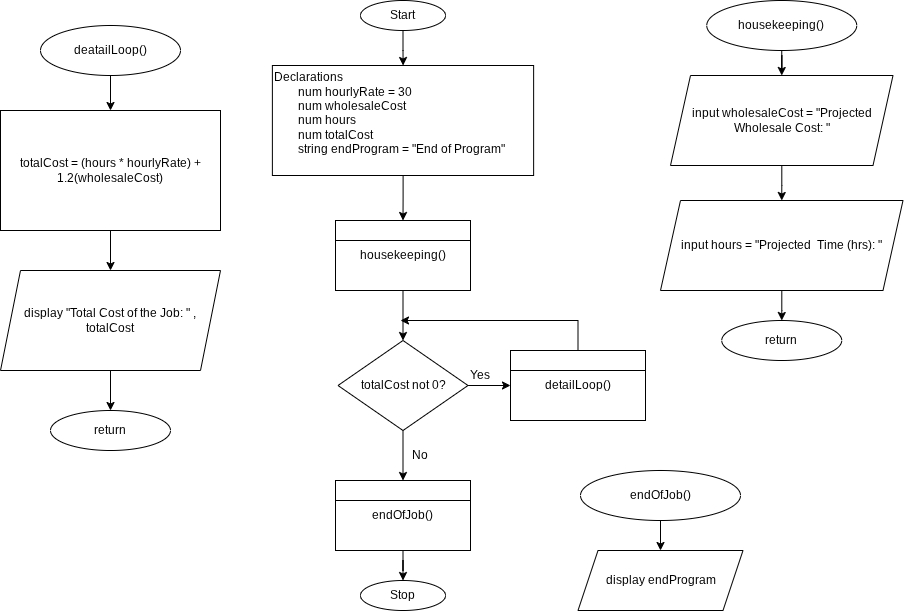

The diagram above was exported from draw.io. Its source (the exported page's mxGraphModel, read from the mxfile embedded in the PNG):
<mxGraphModel dx="1177" dy="684" grid="1" gridSize="10" guides="1" tooltips="1" connect="1" arrows="1" fold="1" page="1" pageScale="1" pageWidth="850" pageHeight="1100" math="0" shadow="0">
  <root>
    <mxCell id="0" />
    <mxCell id="1" parent="0" />
    <mxCell id="DEEN9Du1eo4HTn5YQYYN-5" style="edgeStyle=orthogonalEdgeStyle;rounded=0;orthogonalLoop=1;jettySize=auto;html=1;" edge="1" parent="1" source="DEEN9Du1eo4HTn5YQYYN-1" target="DEEN9Du1eo4HTn5YQYYN-2">
      <mxGeometry relative="1" as="geometry" />
    </mxCell>
    <mxCell id="DEEN9Du1eo4HTn5YQYYN-1" value="Start" style="ellipse;whiteSpace=wrap;html=1;" vertex="1" parent="1">
      <mxGeometry x="400" y="30" width="85" height="30" as="geometry" />
    </mxCell>
    <mxCell id="DEEN9Du1eo4HTn5YQYYN-7" style="edgeStyle=orthogonalEdgeStyle;rounded=0;orthogonalLoop=1;jettySize=auto;html=1;entryX=0.5;entryY=0;entryDx=0;entryDy=0;" edge="1" parent="1" source="DEEN9Du1eo4HTn5YQYYN-2" target="DEEN9Du1eo4HTn5YQYYN-6">
      <mxGeometry relative="1" as="geometry" />
    </mxCell>
    <mxCell id="DEEN9Du1eo4HTn5YQYYN-2" value="Declarations&lt;div&gt;&lt;span style=&quot;white-space: pre;&quot;&gt;&#09;&lt;/span&gt;num hourlyRate = 30&lt;/div&gt;&lt;div&gt;&lt;span style=&quot;white-space: pre;&quot;&gt;&#09;&lt;/span&gt;num wholesaleCost&lt;/div&gt;&lt;div&gt;&lt;span style=&quot;white-space: pre;&quot;&gt;&#09;&lt;/span&gt;num hours&lt;br&gt;&lt;div&gt;&lt;span style=&quot;white-space: pre;&quot;&gt;&#09;&lt;/span&gt;num totalCost&lt;br&gt;&lt;/div&gt;&lt;div&gt;&lt;span style=&quot;white-space: pre;&quot;&gt;&#09;&lt;/span&gt;string endProgram = &quot;End of Program&quot;&lt;/div&gt;&lt;div&gt;&lt;br&gt;&lt;/div&gt;&lt;/div&gt;" style="rounded=0;whiteSpace=wrap;html=1;align=left;" vertex="1" parent="1">
      <mxGeometry x="311.88" y="95" width="261.25" height="110" as="geometry" />
    </mxCell>
    <mxCell id="DEEN9Du1eo4HTn5YQYYN-9" style="edgeStyle=orthogonalEdgeStyle;rounded=0;orthogonalLoop=1;jettySize=auto;html=1;entryX=0.5;entryY=0;entryDx=0;entryDy=0;" edge="1" parent="1" source="DEEN9Du1eo4HTn5YQYYN-6" target="DEEN9Du1eo4HTn5YQYYN-8">
      <mxGeometry relative="1" as="geometry" />
    </mxCell>
    <mxCell id="DEEN9Du1eo4HTn5YQYYN-6" value="housekeeping()" style="shape=internalStorage;whiteSpace=wrap;html=1;backgroundOutline=1;dx=0;dy=20;" vertex="1" parent="1">
      <mxGeometry x="375" y="250" width="135" height="70" as="geometry" />
    </mxCell>
    <mxCell id="DEEN9Du1eo4HTn5YQYYN-11" style="edgeStyle=orthogonalEdgeStyle;rounded=0;orthogonalLoop=1;jettySize=auto;html=1;entryX=0;entryY=0.5;entryDx=0;entryDy=0;" edge="1" parent="1" source="DEEN9Du1eo4HTn5YQYYN-8" target="DEEN9Du1eo4HTn5YQYYN-10">
      <mxGeometry relative="1" as="geometry" />
    </mxCell>
    <mxCell id="DEEN9Du1eo4HTn5YQYYN-20" style="edgeStyle=orthogonalEdgeStyle;rounded=0;orthogonalLoop=1;jettySize=auto;html=1;entryX=0.5;entryY=0;entryDx=0;entryDy=0;" edge="1" parent="1" source="DEEN9Du1eo4HTn5YQYYN-8" target="DEEN9Du1eo4HTn5YQYYN-19">
      <mxGeometry relative="1" as="geometry" />
    </mxCell>
    <mxCell id="DEEN9Du1eo4HTn5YQYYN-8" value="totalCost not 0?" style="rhombus;whiteSpace=wrap;html=1;" vertex="1" parent="1">
      <mxGeometry x="377.5" y="370" width="130" height="90" as="geometry" />
    </mxCell>
    <mxCell id="DEEN9Du1eo4HTn5YQYYN-14" style="edgeStyle=orthogonalEdgeStyle;rounded=0;orthogonalLoop=1;jettySize=auto;html=1;exitX=0.5;exitY=0;exitDx=0;exitDy=0;" edge="1" parent="1" source="DEEN9Du1eo4HTn5YQYYN-10">
      <mxGeometry relative="1" as="geometry">
        <mxPoint x="440" y="350" as="targetPoint" />
        <Array as="points">
          <mxPoint x="618" y="350" />
        </Array>
      </mxGeometry>
    </mxCell>
    <mxCell id="DEEN9Du1eo4HTn5YQYYN-10" value="detailLoop()" style="shape=internalStorage;whiteSpace=wrap;html=1;backgroundOutline=1;dx=0;dy=20;" vertex="1" parent="1">
      <mxGeometry x="550" y="380" width="135" height="70" as="geometry" />
    </mxCell>
    <mxCell id="DEEN9Du1eo4HTn5YQYYN-16" value="Yes" style="text;html=1;whiteSpace=wrap;strokeColor=none;fillColor=none;align=center;verticalAlign=middle;rounded=0;" vertex="1" parent="1">
      <mxGeometry x="490" y="390" width="60" height="30" as="geometry" />
    </mxCell>
    <mxCell id="DEEN9Du1eo4HTn5YQYYN-23" style="edgeStyle=orthogonalEdgeStyle;rounded=0;orthogonalLoop=1;jettySize=auto;html=1;entryX=0.5;entryY=0;entryDx=0;entryDy=0;" edge="1" parent="1" source="DEEN9Du1eo4HTn5YQYYN-19" target="DEEN9Du1eo4HTn5YQYYN-22">
      <mxGeometry relative="1" as="geometry" />
    </mxCell>
    <mxCell id="DEEN9Du1eo4HTn5YQYYN-19" value="endOfJob()" style="shape=internalStorage;whiteSpace=wrap;html=1;backgroundOutline=1;dx=0;dy=20;" vertex="1" parent="1">
      <mxGeometry x="375" y="510" width="135" height="70" as="geometry" />
    </mxCell>
    <mxCell id="DEEN9Du1eo4HTn5YQYYN-21" value="No" style="text;html=1;whiteSpace=wrap;strokeColor=none;fillColor=none;align=center;verticalAlign=middle;rounded=0;" vertex="1" parent="1">
      <mxGeometry x="430" y="470" width="60" height="30" as="geometry" />
    </mxCell>
    <mxCell id="DEEN9Du1eo4HTn5YQYYN-22" value="Stop" style="ellipse;whiteSpace=wrap;html=1;" vertex="1" parent="1">
      <mxGeometry x="400" y="610" width="85" height="30" as="geometry" />
    </mxCell>
    <mxCell id="DEEN9Du1eo4HTn5YQYYN-28" style="edgeStyle=orthogonalEdgeStyle;rounded=0;orthogonalLoop=1;jettySize=auto;html=1;entryX=0.5;entryY=0;entryDx=0;entryDy=0;" edge="1" parent="1" source="DEEN9Du1eo4HTn5YQYYN-24" target="DEEN9Du1eo4HTn5YQYYN-25">
      <mxGeometry relative="1" as="geometry" />
    </mxCell>
    <mxCell id="DEEN9Du1eo4HTn5YQYYN-24" value="housekeeping()" style="ellipse;whiteSpace=wrap;html=1;" vertex="1" parent="1">
      <mxGeometry x="746.25" y="30" width="150" height="50" as="geometry" />
    </mxCell>
    <mxCell id="DEEN9Du1eo4HTn5YQYYN-29" style="edgeStyle=orthogonalEdgeStyle;rounded=0;orthogonalLoop=1;jettySize=auto;html=1;entryX=0.5;entryY=0;entryDx=0;entryDy=0;" edge="1" parent="1" source="DEEN9Du1eo4HTn5YQYYN-25" target="DEEN9Du1eo4HTn5YQYYN-26">
      <mxGeometry relative="1" as="geometry" />
    </mxCell>
    <mxCell id="DEEN9Du1eo4HTn5YQYYN-25" value="input wholesaleCost = &quot;Projected Wholesale Cost: &quot;" style="shape=parallelogram;perimeter=parallelogramPerimeter;whiteSpace=wrap;html=1;fixedSize=1;" vertex="1" parent="1">
      <mxGeometry x="710" y="105" width="222.5" height="90" as="geometry" />
    </mxCell>
    <mxCell id="DEEN9Du1eo4HTn5YQYYN-30" style="edgeStyle=orthogonalEdgeStyle;rounded=0;orthogonalLoop=1;jettySize=auto;html=1;entryX=0.5;entryY=0;entryDx=0;entryDy=0;" edge="1" parent="1" source="DEEN9Du1eo4HTn5YQYYN-26" target="DEEN9Du1eo4HTn5YQYYN-27">
      <mxGeometry relative="1" as="geometry" />
    </mxCell>
    <mxCell id="DEEN9Du1eo4HTn5YQYYN-26" value="input hours = &quot;Projected&amp;nbsp; Time (hrs): &quot;" style="shape=parallelogram;perimeter=parallelogramPerimeter;whiteSpace=wrap;html=1;fixedSize=1;" vertex="1" parent="1">
      <mxGeometry x="700" y="230" width="242.5" height="90" as="geometry" />
    </mxCell>
    <mxCell id="DEEN9Du1eo4HTn5YQYYN-27" value="return" style="ellipse;whiteSpace=wrap;html=1;" vertex="1" parent="1">
      <mxGeometry x="761.25" y="350" width="120" height="40" as="geometry" />
    </mxCell>
    <mxCell id="DEEN9Du1eo4HTn5YQYYN-33" style="edgeStyle=orthogonalEdgeStyle;rounded=0;orthogonalLoop=1;jettySize=auto;html=1;entryX=0.5;entryY=0;entryDx=0;entryDy=0;" edge="1" parent="1" source="DEEN9Du1eo4HTn5YQYYN-31" target="DEEN9Du1eo4HTn5YQYYN-32">
      <mxGeometry relative="1" as="geometry" />
    </mxCell>
    <mxCell id="DEEN9Du1eo4HTn5YQYYN-31" value="deatailLoop()" style="ellipse;whiteSpace=wrap;html=1;" vertex="1" parent="1">
      <mxGeometry x="80" y="55" width="140" height="50" as="geometry" />
    </mxCell>
    <mxCell id="DEEN9Du1eo4HTn5YQYYN-35" style="edgeStyle=orthogonalEdgeStyle;rounded=0;orthogonalLoop=1;jettySize=auto;html=1;entryX=0.5;entryY=0;entryDx=0;entryDy=0;" edge="1" parent="1" source="DEEN9Du1eo4HTn5YQYYN-32" target="DEEN9Du1eo4HTn5YQYYN-34">
      <mxGeometry relative="1" as="geometry" />
    </mxCell>
    <mxCell id="DEEN9Du1eo4HTn5YQYYN-32" value="totalCost = (hours * hourlyRate) + 1.2(wholesaleCost)" style="rounded=0;whiteSpace=wrap;html=1;" vertex="1" parent="1">
      <mxGeometry x="40" y="140" width="220" height="120" as="geometry" />
    </mxCell>
    <mxCell id="DEEN9Du1eo4HTn5YQYYN-37" style="edgeStyle=orthogonalEdgeStyle;rounded=0;orthogonalLoop=1;jettySize=auto;html=1;entryX=0.5;entryY=0;entryDx=0;entryDy=0;" edge="1" parent="1" source="DEEN9Du1eo4HTn5YQYYN-34" target="DEEN9Du1eo4HTn5YQYYN-36">
      <mxGeometry relative="1" as="geometry" />
    </mxCell>
    <mxCell id="DEEN9Du1eo4HTn5YQYYN-34" value="display &quot;Total Cost of the Job: &quot; , totalCost" style="shape=parallelogram;perimeter=parallelogramPerimeter;whiteSpace=wrap;html=1;fixedSize=1;" vertex="1" parent="1">
      <mxGeometry x="40" y="300" width="220" height="100" as="geometry" />
    </mxCell>
    <mxCell id="DEEN9Du1eo4HTn5YQYYN-36" value="return" style="ellipse;whiteSpace=wrap;html=1;" vertex="1" parent="1">
      <mxGeometry x="90" y="440" width="120" height="40" as="geometry" />
    </mxCell>
    <mxCell id="DEEN9Du1eo4HTn5YQYYN-40" style="edgeStyle=orthogonalEdgeStyle;rounded=0;orthogonalLoop=1;jettySize=auto;html=1;entryX=0.5;entryY=0;entryDx=0;entryDy=0;" edge="1" parent="1" source="DEEN9Du1eo4HTn5YQYYN-38" target="DEEN9Du1eo4HTn5YQYYN-39">
      <mxGeometry relative="1" as="geometry" />
    </mxCell>
    <mxCell id="DEEN9Du1eo4HTn5YQYYN-38" value="endOfJob()" style="ellipse;whiteSpace=wrap;html=1;" vertex="1" parent="1">
      <mxGeometry x="620" y="500" width="160" height="50" as="geometry" />
    </mxCell>
    <mxCell id="DEEN9Du1eo4HTn5YQYYN-39" value="display endProgram" style="shape=parallelogram;perimeter=parallelogramPerimeter;whiteSpace=wrap;html=1;fixedSize=1;" vertex="1" parent="1">
      <mxGeometry x="617.5" y="580" width="165" height="60" as="geometry" />
    </mxCell>
  </root>
</mxGraphModel>